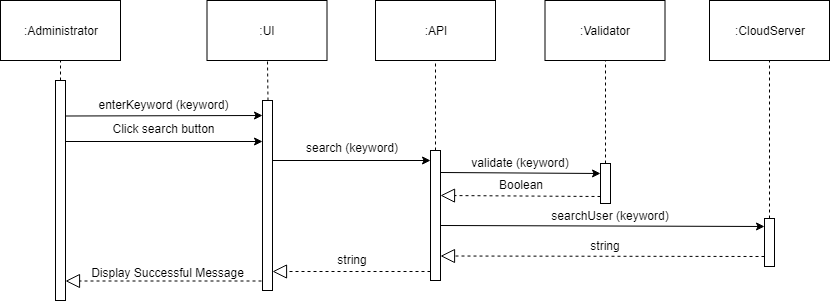

The diagram above was exported from draw.io. Its source (the exported page's mxGraphModel, read from the mxfile embedded in the PNG):
<mxGraphModel dx="840" dy="452" grid="1" gridSize="10" guides="1" tooltips="1" connect="1" arrows="1" fold="1" page="1" pageScale="1" pageWidth="850" pageHeight="1100" math="0" shadow="0">
  <root>
    <mxCell id="0" />
    <mxCell id="1" parent="0" />
    <mxCell id="pPackNNH5ZxjD9ewdAjv-1" value="" style="endArrow=none;dashed=1;html=1;entryX=0.5;entryY=1;entryDx=0;entryDy=0;" parent="1" target="pPackNNH5ZxjD9ewdAjv-2" edge="1">
      <mxGeometry width="50" height="50" relative="1" as="geometry">
        <mxPoint x="260" y="190" as="sourcePoint" />
        <mxPoint x="259.5" y="160" as="targetPoint" />
      </mxGeometry>
    </mxCell>
    <mxCell id="pPackNNH5ZxjD9ewdAjv-2" value=":Administrator" style="rounded=0;whiteSpace=wrap;html=1;" parent="1" vertex="1">
      <mxGeometry x="200" y="110" width="120" height="60" as="geometry" />
    </mxCell>
    <mxCell id="pPackNNH5ZxjD9ewdAjv-3" value="" style="html=1;points=[];perimeter=orthogonalPerimeter;" parent="1" vertex="1">
      <mxGeometry x="255" y="190" width="10" height="220" as="geometry" />
    </mxCell>
    <mxCell id="pPackNNH5ZxjD9ewdAjv-4" value=":UI&lt;br&gt;" style="rounded=0;whiteSpace=wrap;html=1;" parent="1" vertex="1">
      <mxGeometry x="406.5" y="110" width="120" height="60" as="geometry" />
    </mxCell>
    <mxCell id="pPackNNH5ZxjD9ewdAjv-5" value="" style="endArrow=none;dashed=1;html=1;entryX=0.5;entryY=1;entryDx=0;entryDy=0;" parent="1" target="pPackNNH5ZxjD9ewdAjv-4" edge="1">
      <mxGeometry width="50" height="50" relative="1" as="geometry">
        <mxPoint x="467.4999999999998" y="210" as="sourcePoint" />
        <mxPoint x="466.5" y="200" as="targetPoint" />
      </mxGeometry>
    </mxCell>
    <mxCell id="pPackNNH5ZxjD9ewdAjv-6" value="" style="html=1;points=[];perimeter=orthogonalPerimeter;" parent="1" vertex="1">
      <mxGeometry x="462" y="210" width="10" height="190" as="geometry" />
    </mxCell>
    <mxCell id="pPackNNH5ZxjD9ewdAjv-7" value=":API&lt;br&gt;" style="rounded=0;whiteSpace=wrap;html=1;" parent="1" vertex="1">
      <mxGeometry x="575" y="110" width="120" height="60" as="geometry" />
    </mxCell>
    <mxCell id="pPackNNH5ZxjD9ewdAjv-8" value="" style="endArrow=none;dashed=1;html=1;entryX=0.5;entryY=1;entryDx=0;entryDy=0;" parent="1" edge="1">
      <mxGeometry width="50" height="50" relative="1" as="geometry">
        <mxPoint x="635" y="260" as="sourcePoint" />
        <mxPoint x="635" y="170" as="targetPoint" />
      </mxGeometry>
    </mxCell>
    <mxCell id="pPackNNH5ZxjD9ewdAjv-9" value="" style="html=1;points=[];perimeter=orthogonalPerimeter;" parent="1" vertex="1">
      <mxGeometry x="630" y="260" width="10" height="130" as="geometry" />
    </mxCell>
    <mxCell id="pPackNNH5ZxjD9ewdAjv-10" value="" style="endArrow=classic;html=1;fontSize=12;" parent="1" edge="1">
      <mxGeometry width="50" height="50" relative="1" as="geometry">
        <mxPoint x="472" y="270" as="sourcePoint" />
        <mxPoint x="630" y="270" as="targetPoint" />
      </mxGeometry>
    </mxCell>
    <mxCell id="pPackNNH5ZxjD9ewdAjv-11" value="search (keyword)" style="text;align=center;fontStyle=0;verticalAlign=middle;spacingLeft=3;spacingRight=3;strokeColor=none;rotatable=0;points=[[0,0.5],[1,0.5]];portConstraint=eastwest;fontSize=12;" parent="1" vertex="1">
      <mxGeometry x="512" y="257" width="80" as="geometry" />
    </mxCell>
    <mxCell id="pPackNNH5ZxjD9ewdAjv-12" value="" style="endArrow=classic;html=1;fontSize=12;" parent="1" edge="1">
      <mxGeometry width="50" height="50" relative="1" as="geometry">
        <mxPoint x="265" y="225.4999999999999" as="sourcePoint" />
        <mxPoint x="462" y="225" as="targetPoint" />
      </mxGeometry>
    </mxCell>
    <mxCell id="pPackNNH5ZxjD9ewdAjv-13" value="enterKeyword (keyword)" style="text;align=center;fontStyle=0;verticalAlign=middle;spacingLeft=3;spacingRight=3;strokeColor=none;rotatable=0;points=[[0,0.5],[1,0.5]];portConstraint=eastwest;fontSize=12;" parent="1" vertex="1">
      <mxGeometry x="323.5" y="214" width="80" as="geometry" />
    </mxCell>
    <mxCell id="pPackNNH5ZxjD9ewdAjv-14" value="" style="endArrow=classic;html=1;fontSize=12;" parent="1" edge="1">
      <mxGeometry width="50" height="50" relative="1" as="geometry">
        <mxPoint x="265" y="251" as="sourcePoint" />
        <mxPoint x="462" y="251" as="targetPoint" />
      </mxGeometry>
    </mxCell>
    <mxCell id="pPackNNH5ZxjD9ewdAjv-15" value="Click search button" style="text;align=center;fontStyle=0;verticalAlign=middle;spacingLeft=3;spacingRight=3;strokeColor=none;rotatable=0;points=[[0,0.5],[1,0.5]];portConstraint=eastwest;fontSize=12;" parent="1" vertex="1">
      <mxGeometry x="323.5" y="238" width="80" as="geometry" />
    </mxCell>
    <mxCell id="pPackNNH5ZxjD9ewdAjv-16" value=":CloudServer&lt;br&gt;" style="rounded=0;whiteSpace=wrap;html=1;" parent="1" vertex="1">
      <mxGeometry x="909" y="110" width="120" height="60" as="geometry" />
    </mxCell>
    <mxCell id="pPackNNH5ZxjD9ewdAjv-17" value="" style="endArrow=none;dashed=1;html=1;entryX=0.5;entryY=1;entryDx=0;entryDy=0;" parent="1" source="pPackNNH5ZxjD9ewdAjv-29" target="pPackNNH5ZxjD9ewdAjv-16" edge="1">
      <mxGeometry width="50" height="50" relative="1" as="geometry">
        <mxPoint x="969" y="470" as="sourcePoint" />
        <mxPoint x="1010" y="204.5" as="targetPoint" />
      </mxGeometry>
    </mxCell>
    <mxCell id="pPackNNH5ZxjD9ewdAjv-18" value="string" style="text;html=1;strokeColor=none;fillColor=none;align=center;verticalAlign=middle;whiteSpace=wrap;rounded=0;" parent="1" vertex="1">
      <mxGeometry x="493" y="360" width="118" height="18" as="geometry" />
    </mxCell>
    <mxCell id="pPackNNH5ZxjD9ewdAjv-19" value="" style="endArrow=block;dashed=1;endFill=0;endSize=12;html=1;" parent="1" edge="1">
      <mxGeometry width="160" relative="1" as="geometry">
        <mxPoint x="630" y="381" as="sourcePoint" />
        <mxPoint x="472" y="381" as="targetPoint" />
      </mxGeometry>
    </mxCell>
    <mxCell id="pPackNNH5ZxjD9ewdAjv-20" value="Display Successful Message" style="text;html=1;strokeColor=none;fillColor=none;align=center;verticalAlign=middle;whiteSpace=wrap;rounded=0;" parent="1" vertex="1">
      <mxGeometry x="289" y="371.5" width="157" height="20" as="geometry" />
    </mxCell>
    <mxCell id="pPackNNH5ZxjD9ewdAjv-21" value="" style="endArrow=block;dashed=1;endFill=0;endSize=12;html=1;" parent="1" edge="1">
      <mxGeometry width="160" relative="1" as="geometry">
        <mxPoint x="461" y="390.5" as="sourcePoint" />
        <mxPoint x="265" y="390.5" as="targetPoint" />
      </mxGeometry>
    </mxCell>
    <mxCell id="pPackNNH5ZxjD9ewdAjv-22" value=":Validator&lt;br&gt;" style="rounded=0;whiteSpace=wrap;html=1;" parent="1" vertex="1">
      <mxGeometry x="744.5" y="110" width="120" height="60" as="geometry" />
    </mxCell>
    <mxCell id="pPackNNH5ZxjD9ewdAjv-23" value="" style="endArrow=none;dashed=1;html=1;entryX=0.5;entryY=1;entryDx=0;entryDy=0;" parent="1" source="pPackNNH5ZxjD9ewdAjv-24" target="pPackNNH5ZxjD9ewdAjv-22" edge="1">
      <mxGeometry width="50" height="50" relative="1" as="geometry">
        <mxPoint x="1094.5" y="659.5" as="sourcePoint" />
        <mxPoint x="1134.5" y="202" as="targetPoint" />
      </mxGeometry>
    </mxCell>
    <mxCell id="pPackNNH5ZxjD9ewdAjv-24" value="" style="html=1;points=[];perimeter=orthogonalPerimeter;" parent="1" vertex="1">
      <mxGeometry x="800" y="273" width="10" height="40" as="geometry" />
    </mxCell>
    <mxCell id="pPackNNH5ZxjD9ewdAjv-25" value="" style="endArrow=classic;html=1;fontSize=12;" parent="1" edge="1">
      <mxGeometry width="50" height="50" relative="1" as="geometry">
        <mxPoint x="640" y="282" as="sourcePoint" />
        <mxPoint x="800" y="283" as="targetPoint" />
      </mxGeometry>
    </mxCell>
    <mxCell id="pPackNNH5ZxjD9ewdAjv-26" value="validate (keyword)" style="text;align=center;fontStyle=0;verticalAlign=middle;spacingLeft=3;spacingRight=3;strokeColor=none;rotatable=0;points=[[0,0.5],[1,0.5]];portConstraint=eastwest;fontSize=12;" parent="1" vertex="1">
      <mxGeometry x="680" y="272" width="80" as="geometry" />
    </mxCell>
    <mxCell id="pPackNNH5ZxjD9ewdAjv-27" value="Boolean" style="text;html=1;strokeColor=none;fillColor=none;align=center;verticalAlign=middle;whiteSpace=wrap;rounded=0;" parent="1" vertex="1">
      <mxGeometry x="652" y="285" width="136" height="17" as="geometry" />
    </mxCell>
    <mxCell id="pPackNNH5ZxjD9ewdAjv-28" value="" style="endArrow=block;dashed=1;endFill=0;endSize=12;html=1;" parent="1" edge="1">
      <mxGeometry width="160" relative="1" as="geometry">
        <mxPoint x="800" y="306" as="sourcePoint" />
        <mxPoint x="640" y="305" as="targetPoint" />
      </mxGeometry>
    </mxCell>
    <mxCell id="pPackNNH5ZxjD9ewdAjv-30" value="" style="endArrow=classic;html=1;fontSize=12;" parent="1" edge="1">
      <mxGeometry width="50" height="50" relative="1" as="geometry">
        <mxPoint x="640" y="335" as="sourcePoint" />
        <mxPoint x="964" y="336" as="targetPoint" />
      </mxGeometry>
    </mxCell>
    <mxCell id="pPackNNH5ZxjD9ewdAjv-31" value="searchUser (keyword)" style="text;align=center;fontStyle=0;verticalAlign=middle;spacingLeft=3;spacingRight=3;strokeColor=none;rotatable=0;points=[[0,0.5],[1,0.5]];portConstraint=eastwest;fontSize=12;" parent="1" vertex="1">
      <mxGeometry x="770" y="325" width="80" as="geometry" />
    </mxCell>
    <mxCell id="pPackNNH5ZxjD9ewdAjv-32" value="string" style="text;html=1;strokeColor=none;fillColor=none;align=center;verticalAlign=middle;whiteSpace=wrap;rounded=0;" parent="1" vertex="1">
      <mxGeometry x="737" y="347" width="136" height="16" as="geometry" />
    </mxCell>
    <mxCell id="pPackNNH5ZxjD9ewdAjv-33" value="" style="endArrow=block;dashed=1;endFill=0;endSize=12;html=1;" parent="1" edge="1">
      <mxGeometry width="160" relative="1" as="geometry">
        <mxPoint x="964" y="366" as="sourcePoint" />
        <mxPoint x="640" y="365.5" as="targetPoint" />
      </mxGeometry>
    </mxCell>
    <mxCell id="pPackNNH5ZxjD9ewdAjv-29" value="" style="html=1;points=[];perimeter=orthogonalPerimeter;" parent="1" vertex="1">
      <mxGeometry x="964" y="328" width="10" height="48" as="geometry" />
    </mxCell>
  </root>
</mxGraphModel>